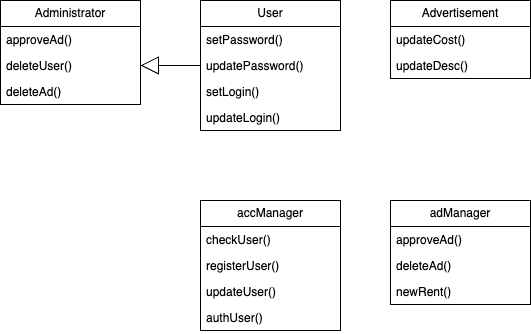

The diagram above was exported from draw.io. Its source (the exported page's mxGraphModel, read from the mxfile embedded in the PNG):
<mxGraphModel dx="954" dy="445" grid="1" gridSize="10" guides="1" tooltips="1" connect="1" arrows="1" fold="1" page="1" pageScale="1" pageWidth="827" pageHeight="1169" math="0" shadow="0">
  <root>
    <mxCell id="0" />
    <mxCell id="1" parent="0" />
    <mxCell id="ApJ2UfXcWjBYATavshwD-1" value="Administrator" style="swimlane;fontStyle=0;childLayout=stackLayout;horizontal=1;startSize=26;fillColor=none;horizontalStack=0;resizeParent=1;resizeParentMax=0;resizeLast=0;collapsible=1;marginBottom=0;whiteSpace=wrap;html=1;" vertex="1" parent="1">
      <mxGeometry x="40" y="60" width="140" height="104" as="geometry" />
    </mxCell>
    <mxCell id="ApJ2UfXcWjBYATavshwD-2" value="approveAd()" style="text;strokeColor=none;fillColor=none;align=left;verticalAlign=top;spacingLeft=4;spacingRight=4;overflow=hidden;rotatable=0;points=[[0,0.5],[1,0.5]];portConstraint=eastwest;whiteSpace=wrap;html=1;" vertex="1" parent="ApJ2UfXcWjBYATavshwD-1">
      <mxGeometry y="26" width="140" height="26" as="geometry" />
    </mxCell>
    <mxCell id="ApJ2UfXcWjBYATavshwD-3" value="deleteUser()" style="text;strokeColor=none;fillColor=none;align=left;verticalAlign=top;spacingLeft=4;spacingRight=4;overflow=hidden;rotatable=0;points=[[0,0.5],[1,0.5]];portConstraint=eastwest;whiteSpace=wrap;html=1;" vertex="1" parent="ApJ2UfXcWjBYATavshwD-1">
      <mxGeometry y="52" width="140" height="26" as="geometry" />
    </mxCell>
    <mxCell id="ApJ2UfXcWjBYATavshwD-4" value="deleteAd()" style="text;strokeColor=none;fillColor=none;align=left;verticalAlign=top;spacingLeft=4;spacingRight=4;overflow=hidden;rotatable=0;points=[[0,0.5],[1,0.5]];portConstraint=eastwest;whiteSpace=wrap;html=1;" vertex="1" parent="ApJ2UfXcWjBYATavshwD-1">
      <mxGeometry y="78" width="140" height="26" as="geometry" />
    </mxCell>
    <mxCell id="ApJ2UfXcWjBYATavshwD-5" value="User" style="swimlane;fontStyle=0;childLayout=stackLayout;horizontal=1;startSize=26;fillColor=none;horizontalStack=0;resizeParent=1;resizeParentMax=0;resizeLast=0;collapsible=1;marginBottom=0;whiteSpace=wrap;html=1;" vertex="1" parent="1">
      <mxGeometry x="240" y="60" width="140" height="130" as="geometry" />
    </mxCell>
    <mxCell id="ApJ2UfXcWjBYATavshwD-6" value="setPassword()" style="text;strokeColor=none;fillColor=none;align=left;verticalAlign=top;spacingLeft=4;spacingRight=4;overflow=hidden;rotatable=0;points=[[0,0.5],[1,0.5]];portConstraint=eastwest;whiteSpace=wrap;html=1;" vertex="1" parent="ApJ2UfXcWjBYATavshwD-5">
      <mxGeometry y="26" width="140" height="26" as="geometry" />
    </mxCell>
    <mxCell id="ApJ2UfXcWjBYATavshwD-7" value="updatePassword()" style="text;strokeColor=none;fillColor=none;align=left;verticalAlign=top;spacingLeft=4;spacingRight=4;overflow=hidden;rotatable=0;points=[[0,0.5],[1,0.5]];portConstraint=eastwest;whiteSpace=wrap;html=1;" vertex="1" parent="ApJ2UfXcWjBYATavshwD-5">
      <mxGeometry y="52" width="140" height="26" as="geometry" />
    </mxCell>
    <mxCell id="ApJ2UfXcWjBYATavshwD-8" value="setLogin()" style="text;strokeColor=none;fillColor=none;align=left;verticalAlign=top;spacingLeft=4;spacingRight=4;overflow=hidden;rotatable=0;points=[[0,0.5],[1,0.5]];portConstraint=eastwest;whiteSpace=wrap;html=1;" vertex="1" parent="ApJ2UfXcWjBYATavshwD-5">
      <mxGeometry y="78" width="140" height="26" as="geometry" />
    </mxCell>
    <mxCell id="ApJ2UfXcWjBYATavshwD-9" value="updateLogin()" style="text;strokeColor=none;fillColor=none;align=left;verticalAlign=top;spacingLeft=4;spacingRight=4;overflow=hidden;rotatable=0;points=[[0,0.5],[1,0.5]];portConstraint=eastwest;whiteSpace=wrap;html=1;" vertex="1" parent="ApJ2UfXcWjBYATavshwD-5">
      <mxGeometry y="104" width="140" height="26" as="geometry" />
    </mxCell>
    <mxCell id="ApJ2UfXcWjBYATavshwD-11" value="" style="endArrow=block;endSize=16;endFill=0;html=1;rounded=0;exitX=0;exitY=0.5;exitDx=0;exitDy=0;entryX=1;entryY=0.5;entryDx=0;entryDy=0;" edge="1" parent="1" source="ApJ2UfXcWjBYATavshwD-7" target="ApJ2UfXcWjBYATavshwD-3">
      <mxGeometry width="160" relative="1" as="geometry">
        <mxPoint x="330" y="170" as="sourcePoint" />
        <mxPoint x="490" y="170" as="targetPoint" />
      </mxGeometry>
    </mxCell>
    <mxCell id="yDxbPs0wkBkLg5wVxVzB-1" value="Advertisement" style="swimlane;fontStyle=0;childLayout=stackLayout;horizontal=1;startSize=26;fillColor=none;horizontalStack=0;resizeParent=1;resizeParentMax=0;resizeLast=0;collapsible=1;marginBottom=0;whiteSpace=wrap;html=1;" vertex="1" parent="1">
      <mxGeometry x="430" y="60" width="140" height="78" as="geometry" />
    </mxCell>
    <mxCell id="yDxbPs0wkBkLg5wVxVzB-2" value="updateCost()" style="text;strokeColor=none;fillColor=none;align=left;verticalAlign=top;spacingLeft=4;spacingRight=4;overflow=hidden;rotatable=0;points=[[0,0.5],[1,0.5]];portConstraint=eastwest;whiteSpace=wrap;html=1;" vertex="1" parent="yDxbPs0wkBkLg5wVxVzB-1">
      <mxGeometry y="26" width="140" height="26" as="geometry" />
    </mxCell>
    <mxCell id="yDxbPs0wkBkLg5wVxVzB-3" value="updateDesc()" style="text;strokeColor=none;fillColor=none;align=left;verticalAlign=top;spacingLeft=4;spacingRight=4;overflow=hidden;rotatable=0;points=[[0,0.5],[1,0.5]];portConstraint=eastwest;whiteSpace=wrap;html=1;" vertex="1" parent="yDxbPs0wkBkLg5wVxVzB-1">
      <mxGeometry y="52" width="140" height="26" as="geometry" />
    </mxCell>
    <mxCell id="8EcMfnxWJDQuATMsoQdd-2" value="accManager" style="swimlane;fontStyle=0;childLayout=stackLayout;horizontal=1;startSize=26;fillColor=none;horizontalStack=0;resizeParent=1;resizeParentMax=0;resizeLast=0;collapsible=1;marginBottom=0;whiteSpace=wrap;html=1;" vertex="1" parent="1">
      <mxGeometry x="240" y="260" width="140" height="130" as="geometry" />
    </mxCell>
    <mxCell id="8EcMfnxWJDQuATMsoQdd-3" value="checkUser()" style="text;strokeColor=none;fillColor=none;align=left;verticalAlign=top;spacingLeft=4;spacingRight=4;overflow=hidden;rotatable=0;points=[[0,0.5],[1,0.5]];portConstraint=eastwest;whiteSpace=wrap;html=1;" vertex="1" parent="8EcMfnxWJDQuATMsoQdd-2">
      <mxGeometry y="26" width="140" height="26" as="geometry" />
    </mxCell>
    <mxCell id="8EcMfnxWJDQuATMsoQdd-4" value="registerUser()" style="text;strokeColor=none;fillColor=none;align=left;verticalAlign=top;spacingLeft=4;spacingRight=4;overflow=hidden;rotatable=0;points=[[0,0.5],[1,0.5]];portConstraint=eastwest;whiteSpace=wrap;html=1;" vertex="1" parent="8EcMfnxWJDQuATMsoQdd-2">
      <mxGeometry y="52" width="140" height="26" as="geometry" />
    </mxCell>
    <mxCell id="8EcMfnxWJDQuATMsoQdd-5" value="updateUser()" style="text;strokeColor=none;fillColor=none;align=left;verticalAlign=top;spacingLeft=4;spacingRight=4;overflow=hidden;rotatable=0;points=[[0,0.5],[1,0.5]];portConstraint=eastwest;whiteSpace=wrap;html=1;" vertex="1" parent="8EcMfnxWJDQuATMsoQdd-2">
      <mxGeometry y="78" width="140" height="26" as="geometry" />
    </mxCell>
    <mxCell id="8EcMfnxWJDQuATMsoQdd-6" value="authUser()" style="text;strokeColor=none;fillColor=none;align=left;verticalAlign=top;spacingLeft=4;spacingRight=4;overflow=hidden;rotatable=0;points=[[0,0.5],[1,0.5]];portConstraint=eastwest;whiteSpace=wrap;html=1;" vertex="1" parent="8EcMfnxWJDQuATMsoQdd-2">
      <mxGeometry y="104" width="140" height="26" as="geometry" />
    </mxCell>
    <mxCell id="8EcMfnxWJDQuATMsoQdd-7" value="adManager" style="swimlane;fontStyle=0;childLayout=stackLayout;horizontal=1;startSize=26;fillColor=none;horizontalStack=0;resizeParent=1;resizeParentMax=0;resizeLast=0;collapsible=1;marginBottom=0;whiteSpace=wrap;html=1;" vertex="1" parent="1">
      <mxGeometry x="430" y="260" width="140" height="104" as="geometry" />
    </mxCell>
    <mxCell id="8EcMfnxWJDQuATMsoQdd-8" value="approveAd()" style="text;strokeColor=none;fillColor=none;align=left;verticalAlign=top;spacingLeft=4;spacingRight=4;overflow=hidden;rotatable=0;points=[[0,0.5],[1,0.5]];portConstraint=eastwest;whiteSpace=wrap;html=1;" vertex="1" parent="8EcMfnxWJDQuATMsoQdd-7">
      <mxGeometry y="26" width="140" height="26" as="geometry" />
    </mxCell>
    <mxCell id="8EcMfnxWJDQuATMsoQdd-9" value="deleteAd()" style="text;strokeColor=none;fillColor=none;align=left;verticalAlign=top;spacingLeft=4;spacingRight=4;overflow=hidden;rotatable=0;points=[[0,0.5],[1,0.5]];portConstraint=eastwest;whiteSpace=wrap;html=1;" vertex="1" parent="8EcMfnxWJDQuATMsoQdd-7">
      <mxGeometry y="52" width="140" height="26" as="geometry" />
    </mxCell>
    <mxCell id="8EcMfnxWJDQuATMsoQdd-10" value="newRent()" style="text;strokeColor=none;fillColor=none;align=left;verticalAlign=top;spacingLeft=4;spacingRight=4;overflow=hidden;rotatable=0;points=[[0,0.5],[1,0.5]];portConstraint=eastwest;whiteSpace=wrap;html=1;" vertex="1" parent="8EcMfnxWJDQuATMsoQdd-7">
      <mxGeometry y="78" width="140" height="26" as="geometry" />
    </mxCell>
  </root>
</mxGraphModel>